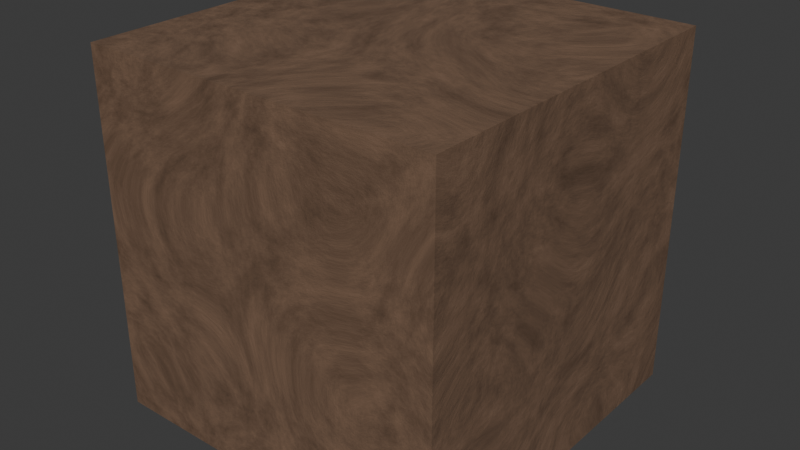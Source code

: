 # Source: Wood.blend  (saved by Blender 4.4.30; exported with 4.5.12 LTS)
import bpy
from mathutils import Matrix  # noqa: F401  (used for matrix-valued properties, if any)

bpy.ops.wm.read_factory_settings(use_empty=True)
scene = bpy.context.scene
scene.name = 'Scene'

# ---- collections
col_collection = bpy.data.collections.new('Collection'); scene.collection.children.link(col_collection)

# ---- materials (node trees are filled in below, after node groups)
mat_wood = bpy.data.materials.new('Wood')

# ---- material node trees
mat_wood.use_nodes = True; mat_wood.node_tree.nodes.clear()
_N = mat_wood.node_tree.nodes; _L = mat_wood.node_tree.links
n0 = _N.new('ShaderNodeOutputMaterial'); n0.name = 'Material Output'; n0.location = (596, 116)
n1 = _N.new('ShaderNodeBsdfPrincipled'); n1.name = 'Principled BSDF'; n1.location = (258, 92)
n2 = _N.new('ShaderNodeValToRGB'); n2.name = 'Color Ramp'; n2.location = (-33, 71)
while len(n2.color_ramp.elements) > 1: n2.color_ramp.elements.remove(n2.color_ramp.elements[-1])
n2.color_ramp.elements[0].position = 0.0; n2.color_ramp.elements[0].color = (0.3324, 0.2016, 0.1301, 1.0)
_e = n2.color_ramp.elements.new(1.0); _e.color = (0.02122, 0.01096, 0.006049, 1.0)
n3 = _N.new('ShaderNodeBump'); n3.name = 'Bump'; n3.location = (64, -147)
n3.inputs[0].default_value = 0.15
n3.inputs[1].default_value = 1.0
n4 = _N.new('ShaderNodeTexNoise'); n4.name = 'Noise Texture'; n4.location = (-283, -101)
n4.inputs[2].default_value = 1.6
n4.inputs[3].default_value = 8.0
n4.inputs[4].default_value = 0.697
n4.inputs[8].default_value = 7.0
n5 = _N.new('ShaderNodeTexImage'); n5.name = 'Image Texture'; n5.location = (251, 319)
_L.new(n1.outputs[0], n0.inputs[0])
_L.new(n3.outputs[0], n1.inputs[5])
_L.new(n2.outputs[0], n1.inputs[0])
_L.new(n4.outputs[0], n2.inputs[0])
_L.new(n4.outputs[0], n3.inputs[3])
n0.is_active_output = True

# ---- world
world_world = bpy.data.worlds.new('World'); scene.world = world_world
world_world.use_nodes = True; world_world.node_tree.nodes.clear()
_N = world_world.node_tree.nodes; _L = world_world.node_tree.links
n0 = _N.new('ShaderNodeOutputWorld'); n0.name = 'World Output'; n0.location = (300, 300)
n1 = _N.new('ShaderNodeBackground'); n1.name = 'Background'; n1.location = (10, 300)
n1.inputs[0].default_value = (0.05088, 0.05088, 0.05088, 1.0)
_L.new(n1.outputs[0], n0.inputs[0])
n0.is_active_output = True
world_world.color = (0.05088, 0.05088, 0.05088)
world_world.sun_shadow_jitter_overblur = 0.0

# ---- meshes
me_cube_001 = bpy.data.meshes.new('Cube.001')
me_cube_001.from_pydata([(-1.0, -1.0, -1.0), (-1.0, -1.0, 1.0), (-1.0, 1.0, -1.0), (-1.0, 1.0, 1.0), (1.0, -1.0, -1.0), (1.0, -1.0, 1.0), (1.0, 1.0, -1.0), (1.0, 1.0, 1.0)], [], [(0, 1, 3, 2), (2, 3, 7, 6), (6, 7, 5, 4), (4, 5, 1, 0), (2, 6, 4, 0), (7, 3, 1, 5)])
_uv = me_cube_001.uv_layers.new(name='UVMap')
_uv.uv.foreach_set('vector', [0.375, 0.0, 0.625, 0.0, 0.625, 0.25, 0.375, 0.25, 0.375, 0.25, 0.625, 0.25, 0.625, 0.5, 0.375, 0.5, 0.375, 0.5, 0.625, 0.5, 0.625, 0.75, 0.375, 0.75, 0.375, 0.75, 0.625, 0.75, 0.625, 1.0, 0.375, 1.0, 0.125, 0.5, 0.375, 0.5, 0.375, 0.75, 0.125, 0.75, 0.625, 0.5, 0.875, 0.5, 0.875, 0.75, 0.625, 0.75])
me_cube_001.materials.append(mat_wood)
me_cube_001.update()

# ---- objects
ob_cube = bpy.data.objects.new('Cube', me_cube_001)

# ---- transforms, parenting, visibility, modifiers, constraints
ob_cube.location = (0.0, 0.0, 0.0)

# ---- collection membership
col_collection.objects.link(ob_cube)

# ---- scene / render settings (as saved in the file)
scene.frame_start = 1; scene.frame_end = 250; scene.frame_set(1)
scene.render.engine = 'BLENDER_EEVEE_NEXT'
bpy.context.view_layer.update()

# ---- added for rendering (the .blend has no active camera and no usable light): camera, sun
cam_auto = bpy.data.cameras.new('AutoCamera')
cam_auto.lens = 50.0
cam_auto.sensor_width = 36.0
cam_auto.clip_end = 1000.0
ob_auto_camera = bpy.data.objects.new('AutoCamera', cam_auto)
scene.collection.objects.link(ob_auto_camera)
ob_auto_camera.location = (3.20507, -3.84609, 2.56406)
ob_auto_camera.rotation_euler = (1.09748, -7.21219e-08, 0.694738)
scene.camera = ob_auto_camera
light_auto_sun = bpy.data.lights.new('AutoSun', 'SUN')
light_auto_sun.energy = 3.0
light_auto_sun.angle = 0.0523599
ob_auto_sun = bpy.data.objects.new('AutoSun', light_auto_sun)
scene.collection.objects.link(ob_auto_sun)
ob_auto_sun.rotation_euler = (0.872665, 0.174533, 0.523599)
bpy.context.view_layer.update()
